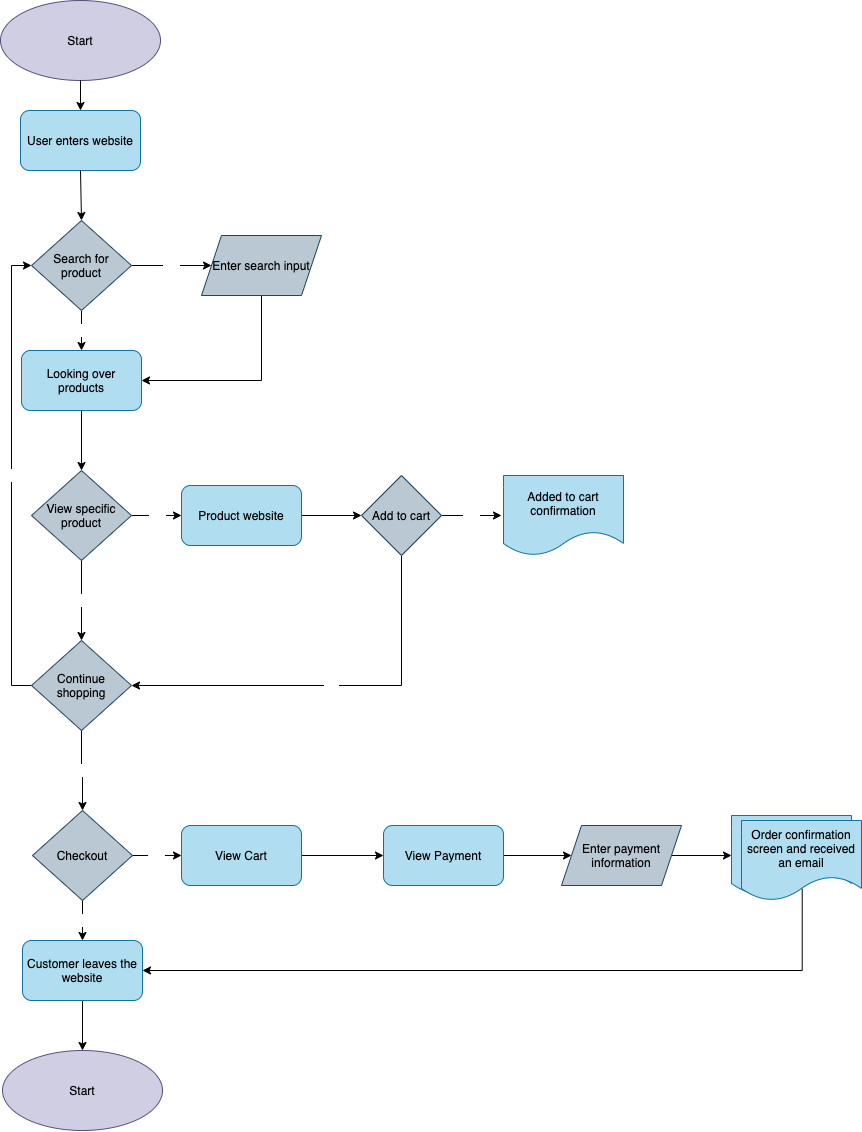

The diagram above was exported from draw.io. Its source (the exported page's mxGraphModel, read from the mxfile embedded in the PNG):
<mxGraphModel dx="1676" dy="1013" grid="1" gridSize="10" guides="1" tooltips="1" connect="1" arrows="1" fold="1" page="1" pageScale="1" pageWidth="850" pageHeight="1100" math="0" shadow="0">
  <root>
    <mxCell id="0" />
    <mxCell id="1" parent="0" />
    <mxCell id="2" value="Start" style="ellipse;whiteSpace=wrap;html=1;fillColor=#d0cee2;strokeColor=#56517e;" vertex="1" parent="1">
      <mxGeometry x="-1" y="60" width="160" height="80" as="geometry" />
    </mxCell>
    <mxCell id="3" value="" style="endArrow=classic;html=1;fontColor=#FFFFFF;exitX=0.5;exitY=1;exitDx=0;exitDy=0;" edge="1" parent="1" source="2" target="4">
      <mxGeometry width="50" height="50" relative="1" as="geometry">
        <mxPoint x="220" y="350" as="sourcePoint" />
        <mxPoint x="79" y="200" as="targetPoint" />
      </mxGeometry>
    </mxCell>
    <mxCell id="4" value="User enters website" style="rounded=1;whiteSpace=wrap;html=1;fillColor=#b1ddf0;strokeColor=#10739e;" vertex="1" parent="1">
      <mxGeometry x="19" y="170" width="120" height="60" as="geometry" />
    </mxCell>
    <mxCell id="9" value="Yes" style="edgeStyle=orthogonalEdgeStyle;rounded=0;orthogonalLoop=1;jettySize=auto;html=1;fontColor=#FFFFFF;" edge="1" parent="1" source="5" target="8">
      <mxGeometry relative="1" as="geometry" />
    </mxCell>
    <mxCell id="11" value="No" style="edgeStyle=orthogonalEdgeStyle;rounded=0;orthogonalLoop=1;jettySize=auto;html=1;fontColor=#FFFFFF;" edge="1" parent="1" source="5" target="12">
      <mxGeometry relative="1" as="geometry">
        <mxPoint x="80" y="440" as="targetPoint" />
      </mxGeometry>
    </mxCell>
    <mxCell id="5" value="Search for product" style="rhombus;whiteSpace=wrap;html=1;fillColor=#bac8d3;strokeColor=#23445d;" vertex="1" parent="1">
      <mxGeometry x="30" y="280" width="100" height="90" as="geometry" />
    </mxCell>
    <mxCell id="6" value="" style="endArrow=classic;html=1;fontColor=#FFFFFF;exitX=0.5;exitY=1;exitDx=0;exitDy=0;entryX=0.5;entryY=0;entryDx=0;entryDy=0;" edge="1" parent="1" source="4" target="5">
      <mxGeometry width="50" height="50" relative="1" as="geometry">
        <mxPoint x="220" y="350" as="sourcePoint" />
        <mxPoint x="270" y="300" as="targetPoint" />
      </mxGeometry>
    </mxCell>
    <mxCell id="14" style="edgeStyle=orthogonalEdgeStyle;rounded=0;orthogonalLoop=1;jettySize=auto;html=1;exitX=0.5;exitY=1;exitDx=0;exitDy=0;entryX=1;entryY=0.5;entryDx=0;entryDy=0;fontColor=#FFFFFF;" edge="1" parent="1" source="8" target="12">
      <mxGeometry relative="1" as="geometry" />
    </mxCell>
    <mxCell id="8" value="Enter search input" style="shape=parallelogram;perimeter=parallelogramPerimeter;whiteSpace=wrap;html=1;fixedSize=1;strokeColor=#23445d;fillColor=#bac8d3;" vertex="1" parent="1">
      <mxGeometry x="200" y="295" width="120" height="60" as="geometry" />
    </mxCell>
    <mxCell id="16" value="" style="edgeStyle=orthogonalEdgeStyle;rounded=0;orthogonalLoop=1;jettySize=auto;html=1;fontColor=#FFFFFF;" edge="1" parent="1" source="12">
      <mxGeometry relative="1" as="geometry">
        <mxPoint x="80" y="530" as="targetPoint" />
      </mxGeometry>
    </mxCell>
    <mxCell id="12" value="Looking over products" style="rounded=1;whiteSpace=wrap;html=1;fillColor=#b1ddf0;strokeColor=#10739e;" vertex="1" parent="1">
      <mxGeometry x="20" y="410" width="120" height="60" as="geometry" />
    </mxCell>
    <mxCell id="19" value="Yes" style="edgeStyle=orthogonalEdgeStyle;rounded=0;orthogonalLoop=1;jettySize=auto;html=1;exitX=1;exitY=0.5;exitDx=0;exitDy=0;entryX=0;entryY=0.5;entryDx=0;entryDy=0;fontColor=#FFFFFF;" edge="1" parent="1" source="17" target="18">
      <mxGeometry relative="1" as="geometry" />
    </mxCell>
    <mxCell id="23" value="No" style="edgeStyle=orthogonalEdgeStyle;rounded=0;orthogonalLoop=1;jettySize=auto;html=1;fontColor=#FFFFFF;" edge="1" parent="1" source="17" target="22">
      <mxGeometry relative="1" as="geometry" />
    </mxCell>
    <mxCell id="17" value="View specific product" style="rhombus;whiteSpace=wrap;html=1;fillColor=#bac8d3;strokeColor=#23445d;" vertex="1" parent="1">
      <mxGeometry x="30" y="530" width="100" height="90" as="geometry" />
    </mxCell>
    <mxCell id="21" style="edgeStyle=orthogonalEdgeStyle;rounded=0;orthogonalLoop=1;jettySize=auto;html=1;exitX=1;exitY=0.5;exitDx=0;exitDy=0;entryX=0;entryY=0.5;entryDx=0;entryDy=0;fontColor=#FFFFFF;" edge="1" parent="1" source="18" target="20">
      <mxGeometry relative="1" as="geometry" />
    </mxCell>
    <mxCell id="18" value="Product website" style="rounded=1;whiteSpace=wrap;html=1;fillColor=#b1ddf0;strokeColor=#10739e;" vertex="1" parent="1">
      <mxGeometry x="180" y="545" width="120" height="60" as="geometry" />
    </mxCell>
    <mxCell id="25" value="Yes" style="edgeStyle=orthogonalEdgeStyle;rounded=0;orthogonalLoop=1;jettySize=auto;html=1;exitX=1;exitY=0.5;exitDx=0;exitDy=0;entryX=0;entryY=0.5;entryDx=0;entryDy=0;fontColor=#FFFFFF;" edge="1" parent="1" source="20">
      <mxGeometry relative="1" as="geometry">
        <mxPoint x="500.0000000000002" y="575" as="targetPoint" />
      </mxGeometry>
    </mxCell>
    <mxCell id="26" value="No" style="edgeStyle=orthogonalEdgeStyle;rounded=0;orthogonalLoop=1;jettySize=auto;html=1;exitX=0.5;exitY=1;exitDx=0;exitDy=0;entryX=1;entryY=0.5;entryDx=0;entryDy=0;fontColor=#FFFFFF;" edge="1" parent="1" source="20" target="22">
      <mxGeometry relative="1" as="geometry" />
    </mxCell>
    <mxCell id="20" value="Add to cart" style="rhombus;whiteSpace=wrap;html=1;fillColor=#bac8d3;strokeColor=#23445d;" vertex="1" parent="1">
      <mxGeometry x="360" y="535" width="80" height="80" as="geometry" />
    </mxCell>
    <mxCell id="27" value="Yes" style="edgeStyle=orthogonalEdgeStyle;rounded=0;orthogonalLoop=1;jettySize=auto;html=1;fontColor=#FFFFFF;entryX=0;entryY=0.5;entryDx=0;entryDy=0;" edge="1" parent="1" source="22" target="5">
      <mxGeometry relative="1" as="geometry">
        <mxPoint x="10" y="330.0000000000001" as="targetPoint" />
        <Array as="points">
          <mxPoint x="10" y="745" />
          <mxPoint x="10" y="325" />
        </Array>
      </mxGeometry>
    </mxCell>
    <mxCell id="29" value="No" style="edgeStyle=orthogonalEdgeStyle;rounded=0;orthogonalLoop=1;jettySize=auto;html=1;fontColor=#FFFFFF;" edge="1" parent="1" source="22" target="28">
      <mxGeometry relative="1" as="geometry" />
    </mxCell>
    <mxCell id="22" value="Continue shopping" style="rhombus;whiteSpace=wrap;html=1;fillColor=#bac8d3;strokeColor=#23445d;" vertex="1" parent="1">
      <mxGeometry x="30" y="700" width="100" height="90" as="geometry" />
    </mxCell>
    <mxCell id="31" value="No" style="edgeStyle=orthogonalEdgeStyle;rounded=0;orthogonalLoop=1;jettySize=auto;html=1;exitX=0.5;exitY=1;exitDx=0;exitDy=0;entryX=0.5;entryY=0;entryDx=0;entryDy=0;fontColor=#FFFFFF;" edge="1" parent="1" source="28" target="30">
      <mxGeometry relative="1" as="geometry" />
    </mxCell>
    <mxCell id="35" value="Yes" style="edgeStyle=orthogonalEdgeStyle;rounded=0;orthogonalLoop=1;jettySize=auto;html=1;exitX=1;exitY=0.5;exitDx=0;exitDy=0;entryX=0;entryY=0.5;entryDx=0;entryDy=0;fontColor=#FFFFFF;" edge="1" parent="1" source="28" target="34">
      <mxGeometry relative="1" as="geometry" />
    </mxCell>
    <mxCell id="28" value="Checkout" style="rhombus;whiteSpace=wrap;html=1;fillColor=#bac8d3;strokeColor=#23445d;" vertex="1" parent="1">
      <mxGeometry x="31" y="870" width="100" height="90" as="geometry" />
    </mxCell>
    <mxCell id="33" style="edgeStyle=orthogonalEdgeStyle;rounded=0;orthogonalLoop=1;jettySize=auto;html=1;exitX=0.5;exitY=1;exitDx=0;exitDy=0;entryX=0.5;entryY=0;entryDx=0;entryDy=0;fontColor=#FFFFFF;" edge="1" parent="1" source="30" target="32">
      <mxGeometry relative="1" as="geometry" />
    </mxCell>
    <mxCell id="30" value="Customer leaves the website" style="rounded=1;whiteSpace=wrap;html=1;fillColor=#b1ddf0;strokeColor=#10739e;" vertex="1" parent="1">
      <mxGeometry x="21" y="1000" width="120" height="60" as="geometry" />
    </mxCell>
    <mxCell id="32" value="Start" style="ellipse;whiteSpace=wrap;html=1;fillColor=#d0cee2;strokeColor=#56517e;" vertex="1" parent="1">
      <mxGeometry x="1" y="1110" width="160" height="80" as="geometry" />
    </mxCell>
    <mxCell id="37" value="" style="edgeStyle=orthogonalEdgeStyle;rounded=0;orthogonalLoop=1;jettySize=auto;html=1;fontColor=#FFFFFF;" edge="1" parent="1" source="34" target="36">
      <mxGeometry relative="1" as="geometry" />
    </mxCell>
    <mxCell id="34" value="View Cart" style="rounded=1;whiteSpace=wrap;html=1;fillColor=#b1ddf0;strokeColor=#10739e;" vertex="1" parent="1">
      <mxGeometry x="180" y="885" width="120" height="60" as="geometry" />
    </mxCell>
    <mxCell id="39" style="edgeStyle=orthogonalEdgeStyle;rounded=0;orthogonalLoop=1;jettySize=auto;html=1;exitX=1;exitY=0.5;exitDx=0;exitDy=0;fontColor=#FFFFFF;" edge="1" parent="1" source="36" target="38">
      <mxGeometry relative="1" as="geometry" />
    </mxCell>
    <mxCell id="36" value="View Payment" style="rounded=1;whiteSpace=wrap;html=1;fillColor=#b1ddf0;strokeColor=#10739e;" vertex="1" parent="1">
      <mxGeometry x="382" y="885" width="120" height="60" as="geometry" />
    </mxCell>
    <mxCell id="43" style="edgeStyle=orthogonalEdgeStyle;rounded=0;orthogonalLoop=1;jettySize=auto;html=1;exitX=1;exitY=0.5;exitDx=0;exitDy=0;entryX=0;entryY=0.5;entryDx=0;entryDy=0;fontColor=#FFFFFF;" edge="1" parent="1" source="38" target="42">
      <mxGeometry relative="1" as="geometry" />
    </mxCell>
    <mxCell id="38" value="Enter payment information" style="shape=parallelogram;perimeter=parallelogramPerimeter;whiteSpace=wrap;html=1;fixedSize=1;strokeColor=#23445d;fillColor=#bac8d3;" vertex="1" parent="1">
      <mxGeometry x="560" y="885" width="120" height="60" as="geometry" />
    </mxCell>
    <mxCell id="41" value="Added to cart confirmation" style="shape=document;whiteSpace=wrap;html=1;boundedLbl=1;fillColor=#b1ddf0;strokeColor=#10739e;" vertex="1" parent="1">
      <mxGeometry x="502" y="535" width="120" height="80" as="geometry" />
    </mxCell>
    <mxCell id="42" value="Order confirmation" style="shape=document;whiteSpace=wrap;html=1;boundedLbl=1;fillColor=#b1ddf0;strokeColor=#10739e;" vertex="1" parent="1">
      <mxGeometry x="730" y="875" width="120" height="80" as="geometry" />
    </mxCell>
    <mxCell id="45" style="edgeStyle=orthogonalEdgeStyle;rounded=0;orthogonalLoop=1;jettySize=auto;html=1;entryX=1;entryY=0.5;entryDx=0;entryDy=0;fontColor=#FFFFFF;exitX=0.506;exitY=0.852;exitDx=0;exitDy=0;exitPerimeter=0;" edge="1" parent="1" source="44" target="30">
      <mxGeometry relative="1" as="geometry">
        <Array as="points">
          <mxPoint x="801" y="1030" />
        </Array>
      </mxGeometry>
    </mxCell>
    <mxCell id="44" value="Order confirmation screen and received an email" style="shape=document;whiteSpace=wrap;html=1;boundedLbl=1;fillColor=#b1ddf0;strokeColor=#10739e;" vertex="1" parent="1">
      <mxGeometry x="740" y="880" width="120" height="80" as="geometry" />
    </mxCell>
  </root>
</mxGraphModel>